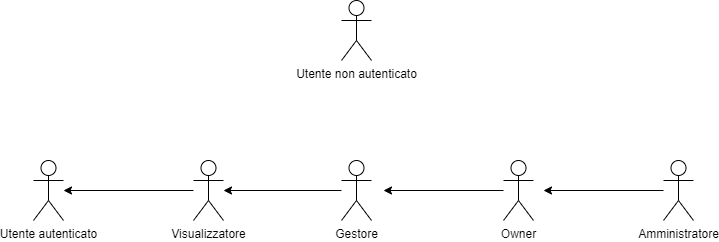

The diagram above was exported from draw.io. Its source (the exported page's mxGraphModel, read from the mxfile embedded in the PNG):
<mxGraphModel dx="868" dy="460" grid="1" gridSize="10" guides="1" tooltips="1" connect="1" arrows="1" fold="1" page="1" pageScale="1" pageWidth="827" pageHeight="1169" math="0" shadow="0">
  <root>
    <mxCell id="0" />
    <mxCell id="1" parent="0" />
    <mxCell id="JsH1zQORFcBu8IZ3wAsC-2" value="Utente non autenticato" style="shape=umlActor;verticalLabelPosition=bottom;labelBackgroundColor=#ffffff;verticalAlign=top;html=1;outlineConnect=0;" vertex="1" parent="1">
      <mxGeometry x="398" y="140" width="30" height="60" as="geometry" />
    </mxCell>
    <mxCell id="JsH1zQORFcBu8IZ3wAsC-22" value="" style="edgeStyle=orthogonalEdgeStyle;rounded=0;orthogonalLoop=1;jettySize=auto;html=1;" edge="1" parent="1" source="JsH1zQORFcBu8IZ3wAsC-3">
      <mxGeometry relative="1" as="geometry">
        <mxPoint x="600" y="330" as="targetPoint" />
      </mxGeometry>
    </mxCell>
    <mxCell id="JsH1zQORFcBu8IZ3wAsC-3" value="Amministratore" style="shape=umlActor;verticalLabelPosition=bottom;labelBackgroundColor=#ffffff;verticalAlign=top;html=1;outlineConnect=0;" vertex="1" parent="1">
      <mxGeometry x="720" y="300" width="30" height="60" as="geometry" />
    </mxCell>
    <mxCell id="JsH1zQORFcBu8IZ3wAsC-20" value="" style="edgeStyle=orthogonalEdgeStyle;rounded=0;orthogonalLoop=1;jettySize=auto;html=1;" edge="1" parent="1" source="JsH1zQORFcBu8IZ3wAsC-4">
      <mxGeometry relative="1" as="geometry">
        <mxPoint x="440" y="330" as="targetPoint" />
      </mxGeometry>
    </mxCell>
    <mxCell id="JsH1zQORFcBu8IZ3wAsC-4" value="Owner" style="shape=umlActor;verticalLabelPosition=bottom;labelBackgroundColor=#ffffff;verticalAlign=top;html=1;outlineConnect=0;" vertex="1" parent="1">
      <mxGeometry x="560" y="300" width="30" height="60" as="geometry" />
    </mxCell>
    <mxCell id="JsH1zQORFcBu8IZ3wAsC-18" value="" style="edgeStyle=orthogonalEdgeStyle;rounded=0;orthogonalLoop=1;jettySize=auto;html=1;" edge="1" parent="1" source="JsH1zQORFcBu8IZ3wAsC-5" target="JsH1zQORFcBu8IZ3wAsC-6">
      <mxGeometry relative="1" as="geometry">
        <mxPoint x="318" y="330" as="targetPoint" />
      </mxGeometry>
    </mxCell>
    <mxCell id="JsH1zQORFcBu8IZ3wAsC-5" value="Gestore" style="shape=umlActor;verticalLabelPosition=bottom;labelBackgroundColor=#ffffff;verticalAlign=top;html=1;outlineConnect=0;" vertex="1" parent="1">
      <mxGeometry x="398" y="300" width="30" height="60" as="geometry" />
    </mxCell>
    <mxCell id="JsH1zQORFcBu8IZ3wAsC-16" value="" style="edgeStyle=orthogonalEdgeStyle;rounded=0;orthogonalLoop=1;jettySize=auto;html=1;" edge="1" parent="1" source="JsH1zQORFcBu8IZ3wAsC-6">
      <mxGeometry relative="1" as="geometry">
        <mxPoint x="120" y="330" as="targetPoint" />
      </mxGeometry>
    </mxCell>
    <mxCell id="JsH1zQORFcBu8IZ3wAsC-6" value="Visualizzatore" style="shape=umlActor;verticalLabelPosition=bottom;labelBackgroundColor=#ffffff;verticalAlign=top;html=1;outlineConnect=0;" vertex="1" parent="1">
      <mxGeometry x="250" y="300" width="30" height="60" as="geometry" />
    </mxCell>
    <mxCell id="JsH1zQORFcBu8IZ3wAsC-7" value="Utente autenticato" style="shape=umlActor;verticalLabelPosition=bottom;labelBackgroundColor=#ffffff;verticalAlign=top;html=1;outlineConnect=0;" vertex="1" parent="1">
      <mxGeometry x="90" y="300" width="30" height="60" as="geometry" />
    </mxCell>
  </root>
</mxGraphModel>